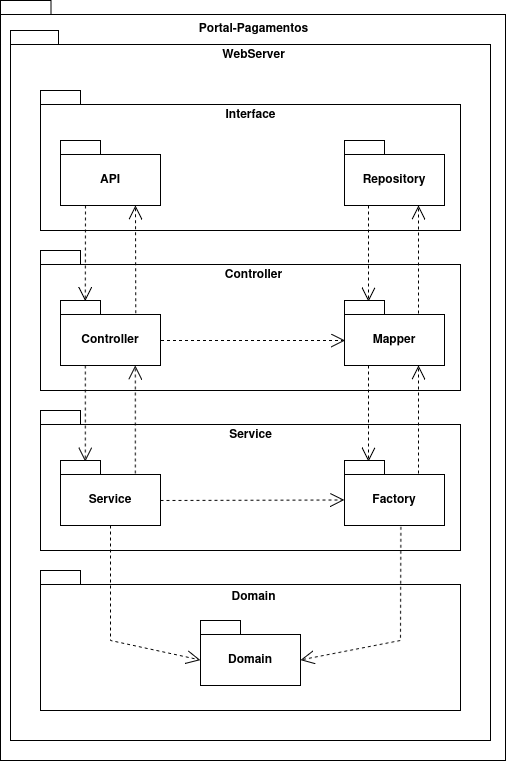

The diagram above was exported from draw.io. Its source (the exported page's mxGraphModel, read from the mxfile embedded in the PNG):
<mxGraphModel dx="1511" dy="883" grid="1" gridSize="10" guides="1" tooltips="1" connect="1" arrows="1" fold="1" page="1" pageScale="1" pageWidth="827" pageHeight="1169" math="0" shadow="0">
  <root>
    <mxCell id="0" />
    <mxCell id="1" parent="0" />
    <mxCell id="VoxpSTxa0Td4lm3N55Ew-1" value="" style="shape=folder;fontStyle=1;spacingTop=10;tabWidth=40;tabHeight=14;tabPosition=left;html=1;whiteSpace=wrap;" parent="1" vertex="1">
      <mxGeometry x="60" y="80" width="505" height="760" as="geometry" />
    </mxCell>
    <mxCell id="r7I5Y4Q_3ATri8Q4CC5I-1" value="" style="shape=folder;fontStyle=1;spacingTop=10;tabWidth=40;tabHeight=14;tabPosition=left;html=1;whiteSpace=wrap;" parent="1" vertex="1">
      <mxGeometry x="70" y="110" width="480" height="710" as="geometry" />
    </mxCell>
    <mxCell id="VoxpSTxa0Td4lm3N55Ew-6" value="Portal-Pagamentos" style="text;align=center;fontStyle=1;verticalAlign=middle;spacingLeft=3;spacingRight=3;strokeColor=none;rotatable=0;points=[[0,0.5],[1,0.5]];portConstraint=eastwest;html=1;" parent="1" vertex="1">
      <mxGeometry x="272.5" y="94" width="80" height="26" as="geometry" />
    </mxCell>
    <mxCell id="VoxpSTxa0Td4lm3N55Ew-3" value="" style="shape=folder;fontStyle=1;spacingTop=10;tabWidth=40;tabHeight=14;tabPosition=left;html=1;whiteSpace=wrap;" parent="1" vertex="1">
      <mxGeometry x="100" y="170" width="420" height="140" as="geometry" />
    </mxCell>
    <mxCell id="r7I5Y4Q_3ATri8Q4CC5I-2" value="WebServer" style="text;align=center;fontStyle=1;verticalAlign=middle;spacingLeft=3;spacingRight=3;strokeColor=none;rotatable=0;points=[[0,0.5],[1,0.5]];portConstraint=eastwest;html=1;" parent="1" vertex="1">
      <mxGeometry x="272.5" y="120" width="80" height="26" as="geometry" />
    </mxCell>
    <mxCell id="0aCJ0kU_tg2QngoIXiXY-2" value="API" style="shape=folder;fontStyle=1;spacingTop=10;tabWidth=40;tabHeight=14;tabPosition=left;html=1;whiteSpace=wrap;" vertex="1" parent="1">
      <mxGeometry x="120" y="220" width="100" height="65" as="geometry" />
    </mxCell>
    <mxCell id="0aCJ0kU_tg2QngoIXiXY-4" value="Repository" style="shape=folder;fontStyle=1;spacingTop=10;tabWidth=40;tabHeight=14;tabPosition=left;html=1;whiteSpace=wrap;" vertex="1" parent="1">
      <mxGeometry x="404" y="220" width="100" height="65" as="geometry" />
    </mxCell>
    <mxCell id="0aCJ0kU_tg2QngoIXiXY-5" value="" style="shape=folder;fontStyle=1;spacingTop=10;tabWidth=40;tabHeight=14;tabPosition=left;html=1;whiteSpace=wrap;" vertex="1" parent="1">
      <mxGeometry x="100" y="330" width="420" height="140" as="geometry" />
    </mxCell>
    <mxCell id="0aCJ0kU_tg2QngoIXiXY-6" value="" style="shape=folder;fontStyle=1;spacingTop=10;tabWidth=40;tabHeight=14;tabPosition=left;html=1;whiteSpace=wrap;" vertex="1" parent="1">
      <mxGeometry x="100" y="490" width="420" height="140" as="geometry" />
    </mxCell>
    <mxCell id="0aCJ0kU_tg2QngoIXiXY-7" value="" style="shape=folder;fontStyle=1;spacingTop=10;tabWidth=40;tabHeight=14;tabPosition=left;html=1;whiteSpace=wrap;" vertex="1" parent="1">
      <mxGeometry x="100" y="650" width="420" height="140" as="geometry" />
    </mxCell>
    <mxCell id="0aCJ0kU_tg2QngoIXiXY-8" value="Controller" style="shape=folder;fontStyle=1;spacingTop=10;tabWidth=40;tabHeight=14;tabPosition=left;html=1;whiteSpace=wrap;" vertex="1" parent="1">
      <mxGeometry x="120" y="380" width="100" height="65" as="geometry" />
    </mxCell>
    <mxCell id="0aCJ0kU_tg2QngoIXiXY-9" value="Mapper" style="shape=folder;fontStyle=1;spacingTop=10;tabWidth=40;tabHeight=14;tabPosition=left;html=1;whiteSpace=wrap;" vertex="1" parent="1">
      <mxGeometry x="404" y="380" width="100" height="65" as="geometry" />
    </mxCell>
    <mxCell id="0aCJ0kU_tg2QngoIXiXY-10" value="Service" style="shape=folder;fontStyle=1;spacingTop=10;tabWidth=40;tabHeight=14;tabPosition=left;html=1;whiteSpace=wrap;" vertex="1" parent="1">
      <mxGeometry x="120" y="540" width="100" height="65" as="geometry" />
    </mxCell>
    <mxCell id="0aCJ0kU_tg2QngoIXiXY-11" value="Factory" style="shape=folder;fontStyle=1;spacingTop=10;tabWidth=40;tabHeight=14;tabPosition=left;html=1;whiteSpace=wrap;" vertex="1" parent="1">
      <mxGeometry x="404" y="540" width="100" height="65" as="geometry" />
    </mxCell>
    <mxCell id="0aCJ0kU_tg2QngoIXiXY-12" value="Domain" style="shape=folder;fontStyle=1;spacingTop=10;tabWidth=40;tabHeight=14;tabPosition=left;html=1;whiteSpace=wrap;" vertex="1" parent="1">
      <mxGeometry x="260" y="700" width="100" height="65" as="geometry" />
    </mxCell>
    <mxCell id="0aCJ0kU_tg2QngoIXiXY-13" value="" style="endArrow=open;endSize=12;dashed=1;html=1;rounded=0;exitX=0.25;exitY=1;exitDx=0;exitDy=0;exitPerimeter=0;entryX=0.248;entryY=0.01;entryDx=0;entryDy=0;entryPerimeter=0;" edge="1" parent="1" source="0aCJ0kU_tg2QngoIXiXY-2" target="0aCJ0kU_tg2QngoIXiXY-8">
      <mxGeometry width="160" relative="1" as="geometry">
        <mxPoint x="170" y="330" as="sourcePoint" />
        <mxPoint x="330" y="330" as="targetPoint" />
      </mxGeometry>
    </mxCell>
    <mxCell id="0aCJ0kU_tg2QngoIXiXY-15" value="" style="endArrow=open;endSize=12;dashed=1;html=1;rounded=0;entryX=0.75;entryY=1;entryDx=0;entryDy=0;entryPerimeter=0;exitX=0.753;exitY=0.196;exitDx=0;exitDy=0;exitPerimeter=0;" edge="1" parent="1" source="0aCJ0kU_tg2QngoIXiXY-8" target="0aCJ0kU_tg2QngoIXiXY-2">
      <mxGeometry width="160" relative="1" as="geometry">
        <mxPoint x="200" y="380" as="sourcePoint" />
        <mxPoint x="360" y="380" as="targetPoint" />
      </mxGeometry>
    </mxCell>
    <mxCell id="0aCJ0kU_tg2QngoIXiXY-16" value="" style="endArrow=open;endSize=12;dashed=1;html=1;rounded=0;exitX=0.25;exitY=1;exitDx=0;exitDy=0;exitPerimeter=0;entryX=0.248;entryY=0.01;entryDx=0;entryDy=0;entryPerimeter=0;" edge="1" parent="1">
      <mxGeometry width="160" relative="1" as="geometry">
        <mxPoint x="428" y="285" as="sourcePoint" />
        <mxPoint x="428" y="381" as="targetPoint" />
      </mxGeometry>
    </mxCell>
    <mxCell id="0aCJ0kU_tg2QngoIXiXY-17" value="" style="endArrow=open;endSize=12;dashed=1;html=1;rounded=0;entryX=0.75;entryY=1;entryDx=0;entryDy=0;entryPerimeter=0;exitX=0.753;exitY=0.196;exitDx=0;exitDy=0;exitPerimeter=0;" edge="1" parent="1">
      <mxGeometry width="160" relative="1" as="geometry">
        <mxPoint x="478" y="393" as="sourcePoint" />
        <mxPoint x="478" y="285" as="targetPoint" />
      </mxGeometry>
    </mxCell>
    <mxCell id="0aCJ0kU_tg2QngoIXiXY-18" value="" style="endArrow=open;endSize=12;dashed=1;html=1;rounded=0;exitX=0.25;exitY=1;exitDx=0;exitDy=0;exitPerimeter=0;entryX=0.248;entryY=0.01;entryDx=0;entryDy=0;entryPerimeter=0;" edge="1" parent="1">
      <mxGeometry width="160" relative="1" as="geometry">
        <mxPoint x="428" y="445" as="sourcePoint" />
        <mxPoint x="428" y="541" as="targetPoint" />
      </mxGeometry>
    </mxCell>
    <mxCell id="0aCJ0kU_tg2QngoIXiXY-19" value="" style="endArrow=open;endSize=12;dashed=1;html=1;rounded=0;entryX=0.75;entryY=1;entryDx=0;entryDy=0;entryPerimeter=0;exitX=0.753;exitY=0.196;exitDx=0;exitDy=0;exitPerimeter=0;" edge="1" parent="1">
      <mxGeometry width="160" relative="1" as="geometry">
        <mxPoint x="478" y="553" as="sourcePoint" />
        <mxPoint x="478" y="445" as="targetPoint" />
      </mxGeometry>
    </mxCell>
    <mxCell id="0aCJ0kU_tg2QngoIXiXY-20" value="" style="endArrow=open;endSize=12;dashed=1;html=1;rounded=0;exitX=0.25;exitY=1;exitDx=0;exitDy=0;exitPerimeter=0;entryX=0.248;entryY=0.01;entryDx=0;entryDy=0;entryPerimeter=0;" edge="1" parent="1">
      <mxGeometry width="160" relative="1" as="geometry">
        <mxPoint x="144.84" y="445" as="sourcePoint" />
        <mxPoint x="144.84" y="541" as="targetPoint" />
      </mxGeometry>
    </mxCell>
    <mxCell id="0aCJ0kU_tg2QngoIXiXY-21" value="" style="endArrow=open;endSize=12;dashed=1;html=1;rounded=0;entryX=0.75;entryY=1;entryDx=0;entryDy=0;entryPerimeter=0;exitX=0.753;exitY=0.196;exitDx=0;exitDy=0;exitPerimeter=0;" edge="1" parent="1">
      <mxGeometry width="160" relative="1" as="geometry">
        <mxPoint x="194.84" y="553" as="sourcePoint" />
        <mxPoint x="194.84" y="445" as="targetPoint" />
      </mxGeometry>
    </mxCell>
    <mxCell id="0aCJ0kU_tg2QngoIXiXY-23" value="" style="endArrow=open;endSize=12;dashed=1;html=1;rounded=0;entryX=0;entryY=0;entryDx=0;entryDy=39.5;entryPerimeter=0;exitX=0.5;exitY=1;exitDx=0;exitDy=0;exitPerimeter=0;" edge="1" parent="1" source="0aCJ0kU_tg2QngoIXiXY-10" target="0aCJ0kU_tg2QngoIXiXY-12">
      <mxGeometry width="160" relative="1" as="geometry">
        <mxPoint x="110" y="690" as="sourcePoint" />
        <mxPoint x="270" y="690" as="targetPoint" />
        <Array as="points">
          <mxPoint x="170" y="720" />
        </Array>
      </mxGeometry>
    </mxCell>
    <mxCell id="0aCJ0kU_tg2QngoIXiXY-24" value="" style="endArrow=open;endSize=12;dashed=1;html=1;rounded=0;exitX=0.564;exitY=1.02;exitDx=0;exitDy=0;exitPerimeter=0;entryX=0;entryY=0;entryDx=100;entryDy=39.5;entryPerimeter=0;" edge="1" parent="1" source="0aCJ0kU_tg2QngoIXiXY-11" target="0aCJ0kU_tg2QngoIXiXY-12">
      <mxGeometry width="160" relative="1" as="geometry">
        <mxPoint x="460" y="640" as="sourcePoint" />
        <mxPoint x="400" y="739.5" as="targetPoint" />
        <Array as="points">
          <mxPoint x="460" y="720" />
        </Array>
      </mxGeometry>
    </mxCell>
    <mxCell id="0aCJ0kU_tg2QngoIXiXY-25" value="Interface" style="text;align=center;fontStyle=1;verticalAlign=middle;spacingLeft=3;spacingRight=3;strokeColor=none;rotatable=0;points=[[0,0.5],[1,0.5]];portConstraint=eastwest;html=1;" vertex="1" parent="1">
      <mxGeometry x="270" y="180" width="80" height="26" as="geometry" />
    </mxCell>
    <mxCell id="0aCJ0kU_tg2QngoIXiXY-26" value="Controller" style="text;align=center;fontStyle=1;verticalAlign=middle;spacingLeft=3;spacingRight=3;strokeColor=none;rotatable=0;points=[[0,0.5],[1,0.5]];portConstraint=eastwest;html=1;" vertex="1" parent="1">
      <mxGeometry x="272.5" y="340" width="80" height="26" as="geometry" />
    </mxCell>
    <mxCell id="0aCJ0kU_tg2QngoIXiXY-27" value="Service" style="text;align=center;fontStyle=1;verticalAlign=middle;spacingLeft=3;spacingRight=3;strokeColor=none;rotatable=0;points=[[0,0.5],[1,0.5]];portConstraint=eastwest;html=1;" vertex="1" parent="1">
      <mxGeometry x="270" y="500" width="80" height="26" as="geometry" />
    </mxCell>
    <mxCell id="0aCJ0kU_tg2QngoIXiXY-28" value="Domain" style="text;align=center;fontStyle=1;verticalAlign=middle;spacingLeft=3;spacingRight=3;strokeColor=none;rotatable=0;points=[[0,0.5],[1,0.5]];portConstraint=eastwest;html=1;" vertex="1" parent="1">
      <mxGeometry x="272.5" y="661.5" width="80" height="26" as="geometry" />
    </mxCell>
    <mxCell id="0aCJ0kU_tg2QngoIXiXY-29" value="" style="endArrow=open;endSize=12;dashed=1;html=1;rounded=0;entryX=0;entryY=0;entryDx=0;entryDy=39.5;entryPerimeter=0;" edge="1" parent="1" target="0aCJ0kU_tg2QngoIXiXY-11">
      <mxGeometry width="160" relative="1" as="geometry">
        <mxPoint x="220" y="580" as="sourcePoint" />
        <mxPoint x="380" y="580" as="targetPoint" />
      </mxGeometry>
    </mxCell>
    <mxCell id="0aCJ0kU_tg2QngoIXiXY-30" value="" style="endArrow=open;endSize=12;dashed=1;html=1;rounded=0;entryX=0;entryY=0;entryDx=0;entryDy=39.5;entryPerimeter=0;" edge="1" parent="1">
      <mxGeometry width="160" relative="1" as="geometry">
        <mxPoint x="220.5" y="420" as="sourcePoint" />
        <mxPoint x="404.5" y="420" as="targetPoint" />
      </mxGeometry>
    </mxCell>
  </root>
</mxGraphModel>